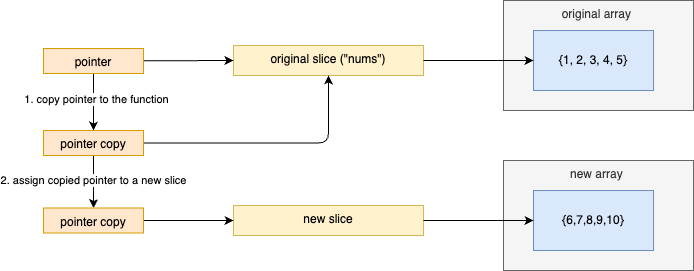

The diagram above was exported from draw.io. Its source (the exported page's mxGraphModel, read from the mxfile embedded in the PNG):
<mxGraphModel dx="801" dy="426" grid="1" gridSize="10" guides="1" tooltips="1" connect="1" arrows="1" fold="1" page="1" pageScale="1" pageWidth="1169" pageHeight="827" math="0" shadow="0">
  <root>
    <mxCell id="0" />
    <mxCell id="1" parent="0" />
    <mxCell id="53" value="original slice (&quot;nums&quot;)" style="rounded=0;whiteSpace=wrap;html=1;verticalAlign=top;fillColor=#fff2cc;strokeColor=#d6b656;" parent="1" vertex="1">
      <mxGeometry x="260" y="135" width="190" height="30" as="geometry" />
    </mxCell>
    <mxCell id="54" value="original array&amp;nbsp;" style="rounded=0;whiteSpace=wrap;html=1;verticalAlign=top;fillColor=#f5f5f5;fontColor=#333333;strokeColor=#666666;" parent="1" vertex="1">
      <mxGeometry x="530" y="90" width="190" height="110" as="geometry" />
    </mxCell>
    <mxCell id="55" value="{1, 2, 3, 4, 5}" style="rounded=0;whiteSpace=wrap;html=1;fillColor=#dae8fc;strokeColor=#6c8ebf;" parent="1" vertex="1">
      <mxGeometry x="560" y="120" width="120" height="60" as="geometry" />
    </mxCell>
    <mxCell id="63" style="edgeStyle=none;html=1;entryX=0;entryY=0.5;entryDx=0;entryDy=0;" edge="1" parent="1" source="60" target="53">
      <mxGeometry relative="1" as="geometry" />
    </mxCell>
    <mxCell id="71" style="edgeStyle=none;html=1;entryX=0.5;entryY=0;entryDx=0;entryDy=0;" edge="1" parent="1" source="60" target="70">
      <mxGeometry relative="1" as="geometry" />
    </mxCell>
    <mxCell id="73" value="1. copy pointer to the function" style="edgeLabel;html=1;align=center;verticalAlign=middle;resizable=0;points=[];" vertex="1" connectable="0" parent="71">
      <mxGeometry x="-0.1228" y="2" relative="1" as="geometry">
        <mxPoint as="offset" />
      </mxGeometry>
    </mxCell>
    <mxCell id="60" value="pointer" style="rounded=0;whiteSpace=wrap;html=1;verticalAlign=top;fillColor=#ffe6cc;strokeColor=#d79b00;" vertex="1" parent="1">
      <mxGeometry x="70" y="138" width="100" height="25" as="geometry" />
    </mxCell>
    <mxCell id="61" style="edgeStyle=none;html=1;entryX=0;entryY=0.5;entryDx=0;entryDy=0;" edge="1" parent="1" source="53" target="55">
      <mxGeometry relative="1" as="geometry" />
    </mxCell>
    <mxCell id="72" style="edgeStyle=orthogonalEdgeStyle;html=1;entryX=0.5;entryY=1;entryDx=0;entryDy=0;" edge="1" parent="1" source="70" target="53">
      <mxGeometry relative="1" as="geometry" />
    </mxCell>
    <mxCell id="80" style="edgeStyle=orthogonalEdgeStyle;html=1;entryX=0.5;entryY=0;entryDx=0;entryDy=0;" edge="1" parent="1" source="70" target="79">
      <mxGeometry relative="1" as="geometry" />
    </mxCell>
    <mxCell id="82" value="2. assign copied pointer to a new slice" style="edgeLabel;html=1;align=center;verticalAlign=middle;resizable=0;points=[];" vertex="1" connectable="0" parent="80">
      <mxGeometry x="-0.0857" y="-1" relative="1" as="geometry">
        <mxPoint as="offset" />
      </mxGeometry>
    </mxCell>
    <mxCell id="70" value="pointer copy" style="rounded=0;whiteSpace=wrap;html=1;verticalAlign=top;fillColor=#ffe6cc;strokeColor=#d79b00;" vertex="1" parent="1">
      <mxGeometry x="70" y="220" width="100" height="25" as="geometry" />
    </mxCell>
    <mxCell id="75" value="new slice" style="rounded=0;whiteSpace=wrap;html=1;verticalAlign=top;fillColor=#fff2cc;strokeColor=#d6b656;" vertex="1" parent="1">
      <mxGeometry x="260" y="295" width="190" height="30" as="geometry" />
    </mxCell>
    <mxCell id="76" value="new array&amp;nbsp;" style="rounded=0;whiteSpace=wrap;html=1;verticalAlign=top;fillColor=#f5f5f5;fontColor=#333333;strokeColor=#666666;" vertex="1" parent="1">
      <mxGeometry x="530" y="250" width="190" height="110" as="geometry" />
    </mxCell>
    <mxCell id="77" value="{6,7,8,9,10}" style="rounded=0;whiteSpace=wrap;html=1;fillColor=#dae8fc;strokeColor=#6c8ebf;" vertex="1" parent="1">
      <mxGeometry x="560" y="280" width="120" height="60" as="geometry" />
    </mxCell>
    <mxCell id="78" style="edgeStyle=none;html=1;entryX=0;entryY=0.5;entryDx=0;entryDy=0;" edge="1" parent="1" source="75" target="77">
      <mxGeometry relative="1" as="geometry" />
    </mxCell>
    <mxCell id="81" style="edgeStyle=orthogonalEdgeStyle;html=1;entryX=0;entryY=0.5;entryDx=0;entryDy=0;" edge="1" parent="1" source="79" target="75">
      <mxGeometry relative="1" as="geometry" />
    </mxCell>
    <mxCell id="79" value="pointer copy" style="rounded=0;whiteSpace=wrap;html=1;verticalAlign=top;fillColor=#ffe6cc;strokeColor=#d79b00;" vertex="1" parent="1">
      <mxGeometry x="70" y="297.5" width="100" height="25" as="geometry" />
    </mxCell>
  </root>
</mxGraphModel>